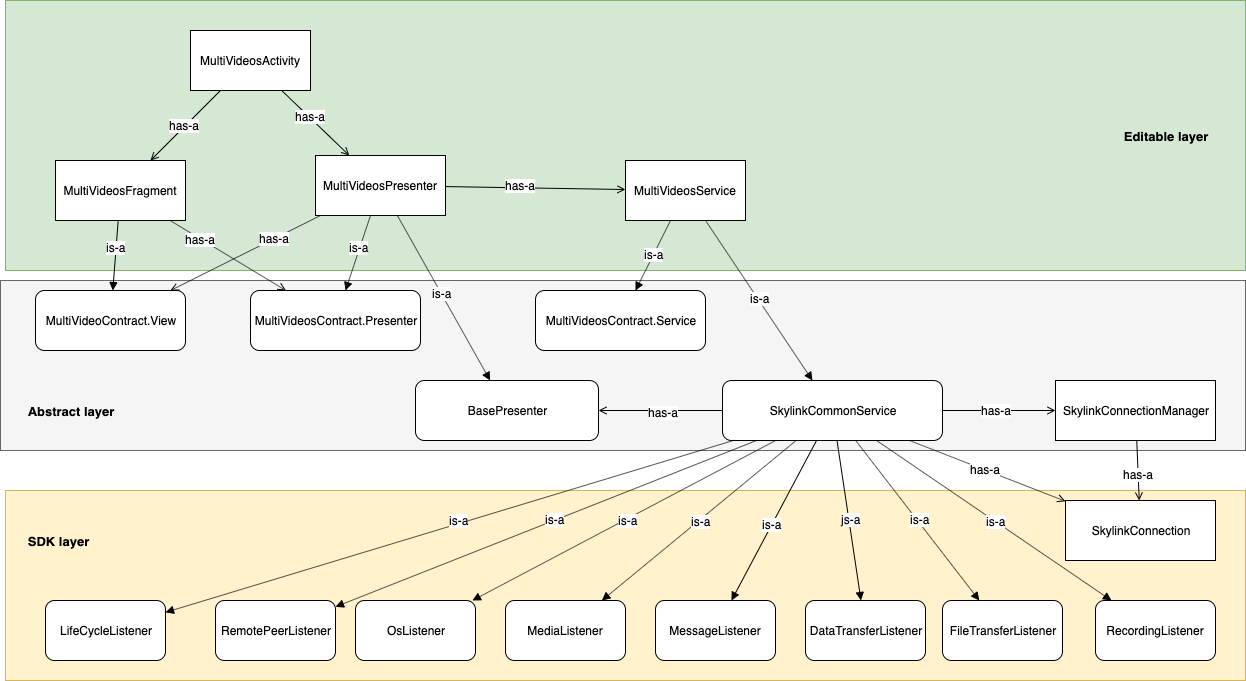

The diagram above was exported from draw.io. Its source (the exported page's mxGraphModel, read from the mxfile embedded in the PNG):
<mxGraphModel dx="2288" dy="946" grid="1" gridSize="10" guides="1" tooltips="1" connect="1" arrows="1" fold="1" page="1" pageScale="1" pageWidth="827" pageHeight="1169" math="0" shadow="0">
  <root>
    <mxCell id="0" />
    <mxCell id="1" parent="0" />
    <mxCell id="mReX3xLzxB4WmtBOpeWu-66" value="" style="rounded=0;whiteSpace=wrap;html=1;fillColor=#fff2cc;strokeColor=#d6b656;" vertex="1" parent="1">
      <mxGeometry x="-120" y="610" width="1240" height="190" as="geometry" />
    </mxCell>
    <mxCell id="mReX3xLzxB4WmtBOpeWu-65" value="" style="rounded=0;whiteSpace=wrap;html=1;fillColor=#f5f5f5;strokeColor=#666666;fontColor=#333333;" vertex="1" parent="1">
      <mxGeometry x="-125" y="400" width="1245" height="170" as="geometry" />
    </mxCell>
    <mxCell id="mReX3xLzxB4WmtBOpeWu-64" value="" style="rounded=0;whiteSpace=wrap;html=1;fillColor=#d5e8d4;strokeColor=#82b366;" vertex="1" parent="1">
      <mxGeometry x="-120" y="120" width="1240" height="270" as="geometry" />
    </mxCell>
    <mxCell id="mReX3xLzxB4WmtBOpeWu-1" value="MultiVideosActivity" style="rounded=0;whiteSpace=wrap;html=1;" vertex="1" parent="1">
      <mxGeometry x="65" y="150" width="120" height="60" as="geometry" />
    </mxCell>
    <mxCell id="mReX3xLzxB4WmtBOpeWu-2" value="MultiVideosFragment" style="rounded=0;whiteSpace=wrap;html=1;" vertex="1" parent="1">
      <mxGeometry x="-70" y="280" width="130" height="60" as="geometry" />
    </mxCell>
    <mxCell id="mReX3xLzxB4WmtBOpeWu-3" value="MultiVideosPresenter" style="rounded=0;whiteSpace=wrap;html=1;" vertex="1" parent="1">
      <mxGeometry x="190" y="275" width="130" height="60" as="geometry" />
    </mxCell>
    <mxCell id="mReX3xLzxB4WmtBOpeWu-4" value="MultiVideosService" style="rounded=0;whiteSpace=wrap;html=1;" vertex="1" parent="1">
      <mxGeometry x="500" y="280" width="120" height="60" as="geometry" />
    </mxCell>
    <mxCell id="mReX3xLzxB4WmtBOpeWu-5" value="MultiVideoContract.View" style="rounded=1;whiteSpace=wrap;html=1;" vertex="1" parent="1">
      <mxGeometry x="-90" y="410" width="150" height="60" as="geometry" />
    </mxCell>
    <mxCell id="mReX3xLzxB4WmtBOpeWu-6" value="MultiVideosContract.Presenter" style="rounded=1;whiteSpace=wrap;html=1;" vertex="1" parent="1">
      <mxGeometry x="125" y="410" width="170" height="60" as="geometry" />
    </mxCell>
    <mxCell id="mReX3xLzxB4WmtBOpeWu-7" value="BasePresenter" style="rounded=1;whiteSpace=wrap;html=1;" vertex="1" parent="1">
      <mxGeometry x="290" y="500" width="183" height="60" as="geometry" />
    </mxCell>
    <mxCell id="mReX3xLzxB4WmtBOpeWu-8" value="MultiVideosContract.Service" style="rounded=1;whiteSpace=wrap;html=1;" vertex="1" parent="1">
      <mxGeometry x="410" y="410" width="170" height="60" as="geometry" />
    </mxCell>
    <mxCell id="mReX3xLzxB4WmtBOpeWu-9" value="SkylinkCommonService" style="rounded=1;whiteSpace=wrap;html=1;" vertex="1" parent="1">
      <mxGeometry x="597" y="500" width="220" height="60" as="geometry" />
    </mxCell>
    <mxCell id="mReX3xLzxB4WmtBOpeWu-10" value="LifeCycleListener" style="rounded=1;whiteSpace=wrap;html=1;" vertex="1" parent="1">
      <mxGeometry x="-80" y="720" width="120" height="60" as="geometry" />
    </mxCell>
    <mxCell id="mReX3xLzxB4WmtBOpeWu-11" value="RemotePeerListener" style="rounded=1;whiteSpace=wrap;html=1;" vertex="1" parent="1">
      <mxGeometry x="90" y="720" width="120" height="60" as="geometry" />
    </mxCell>
    <mxCell id="mReX3xLzxB4WmtBOpeWu-12" value="OsListener" style="rounded=1;whiteSpace=wrap;html=1;" vertex="1" parent="1">
      <mxGeometry x="230" y="720" width="120" height="60" as="geometry" />
    </mxCell>
    <mxCell id="mReX3xLzxB4WmtBOpeWu-13" value="MediaListener" style="rounded=1;whiteSpace=wrap;html=1;" vertex="1" parent="1">
      <mxGeometry x="380" y="720" width="120" height="60" as="geometry" />
    </mxCell>
    <mxCell id="mReX3xLzxB4WmtBOpeWu-14" value="MessageListener" style="rounded=1;whiteSpace=wrap;html=1;" vertex="1" parent="1">
      <mxGeometry x="530" y="720" width="120" height="60" as="geometry" />
    </mxCell>
    <mxCell id="mReX3xLzxB4WmtBOpeWu-15" value="DataTransferListener" style="rounded=1;whiteSpace=wrap;html=1;" vertex="1" parent="1">
      <mxGeometry x="680" y="720" width="120" height="60" as="geometry" />
    </mxCell>
    <mxCell id="mReX3xLzxB4WmtBOpeWu-16" value="FileTransferListener" style="rounded=1;whiteSpace=wrap;html=1;" vertex="1" parent="1">
      <mxGeometry x="817" y="720" width="120" height="60" as="geometry" />
    </mxCell>
    <mxCell id="mReX3xLzxB4WmtBOpeWu-17" value="RecordingListener" style="rounded=1;whiteSpace=wrap;html=1;" vertex="1" parent="1">
      <mxGeometry x="970" y="720" width="120" height="60" as="geometry" />
    </mxCell>
    <mxCell id="mReX3xLzxB4WmtBOpeWu-18" value="SkylinkConnection" style="rounded=0;whiteSpace=wrap;html=1;" vertex="1" parent="1">
      <mxGeometry x="940" y="620" width="150" height="60" as="geometry" />
    </mxCell>
    <mxCell id="mReX3xLzxB4WmtBOpeWu-19" value="SkylinkConnectionManager" style="rounded=0;whiteSpace=wrap;html=1;" vertex="1" parent="1">
      <mxGeometry x="930" y="500" width="160" height="60" as="geometry" />
    </mxCell>
    <mxCell id="mReX3xLzxB4WmtBOpeWu-20" value="" style="endArrow=open;html=1;endFill=0;" edge="1" parent="1" source="mReX3xLzxB4WmtBOpeWu-1" target="mReX3xLzxB4WmtBOpeWu-2">
      <mxGeometry width="50" height="50" relative="1" as="geometry">
        <mxPoint x="-90" y="230" as="sourcePoint" />
        <mxPoint x="-40" y="180" as="targetPoint" />
      </mxGeometry>
    </mxCell>
    <mxCell id="mReX3xLzxB4WmtBOpeWu-42" value="has-a" style="text;html=1;align=center;verticalAlign=middle;resizable=0;points=[];;labelBackgroundColor=#ffffff;" vertex="1" connectable="0" parent="mReX3xLzxB4WmtBOpeWu-20">
      <mxGeometry x="0.0079" y="-1" relative="1" as="geometry">
        <mxPoint as="offset" />
      </mxGeometry>
    </mxCell>
    <mxCell id="mReX3xLzxB4WmtBOpeWu-21" value="" style="endArrow=open;html=1;endFill=0;" edge="1" parent="1" source="mReX3xLzxB4WmtBOpeWu-1" target="mReX3xLzxB4WmtBOpeWu-3">
      <mxGeometry width="50" height="50" relative="1" as="geometry">
        <mxPoint x="300" y="190" as="sourcePoint" />
        <mxPoint x="350" y="140" as="targetPoint" />
      </mxGeometry>
    </mxCell>
    <mxCell id="mReX3xLzxB4WmtBOpeWu-43" value="has-a" style="text;html=1;align=center;verticalAlign=middle;resizable=0;points=[];;labelBackgroundColor=#ffffff;" vertex="1" connectable="0" parent="mReX3xLzxB4WmtBOpeWu-21">
      <mxGeometry x="-0.1907" y="1" relative="1" as="geometry">
        <mxPoint as="offset" />
      </mxGeometry>
    </mxCell>
    <mxCell id="mReX3xLzxB4WmtBOpeWu-22" value="" style="endArrow=block;html=1;endFill=1;" edge="1" parent="1" source="mReX3xLzxB4WmtBOpeWu-2" target="mReX3xLzxB4WmtBOpeWu-5">
      <mxGeometry width="50" height="50" relative="1" as="geometry">
        <mxPoint x="-150" y="210" as="sourcePoint" />
        <mxPoint x="-100" y="160" as="targetPoint" />
      </mxGeometry>
    </mxCell>
    <mxCell id="mReX3xLzxB4WmtBOpeWu-44" value="is-a" style="text;html=1;align=center;verticalAlign=middle;resizable=0;points=[];;labelBackgroundColor=#ffffff;" vertex="1" connectable="0" parent="mReX3xLzxB4WmtBOpeWu-22">
      <mxGeometry x="-0.24" y="-1" relative="1" as="geometry">
        <mxPoint as="offset" />
      </mxGeometry>
    </mxCell>
    <mxCell id="mReX3xLzxB4WmtBOpeWu-23" value="" style="endArrow=open;html=1;endFill=0;" edge="1" parent="1" source="mReX3xLzxB4WmtBOpeWu-2" target="mReX3xLzxB4WmtBOpeWu-6">
      <mxGeometry width="50" height="50" relative="1" as="geometry">
        <mxPoint x="80" y="410" as="sourcePoint" />
        <mxPoint x="130" y="360" as="targetPoint" />
      </mxGeometry>
    </mxCell>
    <mxCell id="mReX3xLzxB4WmtBOpeWu-47" value="has-a" style="text;html=1;align=center;verticalAlign=middle;resizable=0;points=[];;labelBackgroundColor=#ffffff;" vertex="1" connectable="0" parent="mReX3xLzxB4WmtBOpeWu-23">
      <mxGeometry x="-0.4795" relative="1" as="geometry">
        <mxPoint as="offset" />
      </mxGeometry>
    </mxCell>
    <mxCell id="mReX3xLzxB4WmtBOpeWu-24" value="" style="endArrow=open;html=1;endFill=0;" edge="1" parent="1" source="mReX3xLzxB4WmtBOpeWu-3" target="mReX3xLzxB4WmtBOpeWu-5">
      <mxGeometry width="50" height="50" relative="1" as="geometry">
        <mxPoint x="280" y="390" as="sourcePoint" />
        <mxPoint x="330" y="340" as="targetPoint" />
      </mxGeometry>
    </mxCell>
    <mxCell id="mReX3xLzxB4WmtBOpeWu-48" value="has-a" style="text;html=1;align=center;verticalAlign=middle;resizable=0;points=[];;labelBackgroundColor=#ffffff;" vertex="1" connectable="0" parent="mReX3xLzxB4WmtBOpeWu-24">
      <mxGeometry x="-0.38" y="-1" relative="1" as="geometry">
        <mxPoint as="offset" />
      </mxGeometry>
    </mxCell>
    <mxCell id="mReX3xLzxB4WmtBOpeWu-25" value="" style="endArrow=block;html=1;endFill=1;" edge="1" parent="1" source="mReX3xLzxB4WmtBOpeWu-3" target="mReX3xLzxB4WmtBOpeWu-6">
      <mxGeometry width="50" height="50" relative="1" as="geometry">
        <mxPoint x="270" y="390" as="sourcePoint" />
        <mxPoint x="320" y="340" as="targetPoint" />
      </mxGeometry>
    </mxCell>
    <mxCell id="mReX3xLzxB4WmtBOpeWu-45" value="is-a" style="text;html=1;align=center;verticalAlign=middle;resizable=0;points=[];;labelBackgroundColor=#ffffff;" vertex="1" connectable="0" parent="mReX3xLzxB4WmtBOpeWu-25">
      <mxGeometry x="-0.1346" y="-1" relative="1" as="geometry">
        <mxPoint as="offset" />
      </mxGeometry>
    </mxCell>
    <mxCell id="mReX3xLzxB4WmtBOpeWu-26" value="" style="endArrow=block;html=1;endFill=1;" edge="1" parent="1" source="mReX3xLzxB4WmtBOpeWu-3" target="mReX3xLzxB4WmtBOpeWu-7">
      <mxGeometry width="50" height="50" relative="1" as="geometry">
        <mxPoint x="290" y="380" as="sourcePoint" />
        <mxPoint x="340" y="330" as="targetPoint" />
      </mxGeometry>
    </mxCell>
    <mxCell id="mReX3xLzxB4WmtBOpeWu-46" value="is-a" style="text;html=1;align=center;verticalAlign=middle;resizable=0;points=[];;labelBackgroundColor=#ffffff;" vertex="1" connectable="0" parent="mReX3xLzxB4WmtBOpeWu-26">
      <mxGeometry x="-0.0582" y="1" relative="1" as="geometry">
        <mxPoint as="offset" />
      </mxGeometry>
    </mxCell>
    <mxCell id="mReX3xLzxB4WmtBOpeWu-27" value="" style="endArrow=open;html=1;endFill=0;" edge="1" parent="1" source="mReX3xLzxB4WmtBOpeWu-3" target="mReX3xLzxB4WmtBOpeWu-4">
      <mxGeometry width="50" height="50" relative="1" as="geometry">
        <mxPoint x="340" y="260" as="sourcePoint" />
        <mxPoint x="390" y="210" as="targetPoint" />
      </mxGeometry>
    </mxCell>
    <mxCell id="mReX3xLzxB4WmtBOpeWu-49" value="has-a" style="text;html=1;align=center;verticalAlign=middle;resizable=0;points=[];;labelBackgroundColor=#ffffff;" vertex="1" connectable="0" parent="mReX3xLzxB4WmtBOpeWu-27">
      <mxGeometry x="-0.1807" y="3" relative="1" as="geometry">
        <mxPoint as="offset" />
      </mxGeometry>
    </mxCell>
    <mxCell id="mReX3xLzxB4WmtBOpeWu-28" value="" style="endArrow=block;html=1;endFill=1;" edge="1" parent="1" source="mReX3xLzxB4WmtBOpeWu-4" target="mReX3xLzxB4WmtBOpeWu-8">
      <mxGeometry width="50" height="50" relative="1" as="geometry">
        <mxPoint x="590" y="310" as="sourcePoint" />
        <mxPoint x="640" y="260" as="targetPoint" />
      </mxGeometry>
    </mxCell>
    <mxCell id="mReX3xLzxB4WmtBOpeWu-50" value="is-a" style="text;html=1;align=center;verticalAlign=middle;resizable=0;points=[];;labelBackgroundColor=#ffffff;" vertex="1" connectable="0" parent="mReX3xLzxB4WmtBOpeWu-28">
      <mxGeometry x="-0.0492" relative="1" as="geometry">
        <mxPoint as="offset" />
      </mxGeometry>
    </mxCell>
    <mxCell id="mReX3xLzxB4WmtBOpeWu-29" value="" style="endArrow=block;html=1;endFill=1;" edge="1" parent="1" source="mReX3xLzxB4WmtBOpeWu-4" target="mReX3xLzxB4WmtBOpeWu-9">
      <mxGeometry width="50" height="50" relative="1" as="geometry">
        <mxPoint x="630" y="310" as="sourcePoint" />
        <mxPoint x="680" y="260" as="targetPoint" />
      </mxGeometry>
    </mxCell>
    <mxCell id="mReX3xLzxB4WmtBOpeWu-51" value="is-a" style="text;html=1;align=center;verticalAlign=middle;resizable=0;points=[];;labelBackgroundColor=#ffffff;" vertex="1" connectable="0" parent="mReX3xLzxB4WmtBOpeWu-29">
      <mxGeometry x="-0.0136" y="2" relative="1" as="geometry">
        <mxPoint as="offset" />
      </mxGeometry>
    </mxCell>
    <mxCell id="mReX3xLzxB4WmtBOpeWu-30" value="" style="endArrow=open;html=1;endFill=0;" edge="1" parent="1" source="mReX3xLzxB4WmtBOpeWu-9" target="mReX3xLzxB4WmtBOpeWu-7">
      <mxGeometry width="50" height="50" relative="1" as="geometry">
        <mxPoint x="510" y="630" as="sourcePoint" />
        <mxPoint x="560" y="580" as="targetPoint" />
      </mxGeometry>
    </mxCell>
    <mxCell id="mReX3xLzxB4WmtBOpeWu-55" value="has-a" style="text;html=1;align=center;verticalAlign=middle;resizable=0;points=[];;labelBackgroundColor=#ffffff;" vertex="1" connectable="0" parent="mReX3xLzxB4WmtBOpeWu-30">
      <mxGeometry x="-0.0333" y="1" relative="1" as="geometry">
        <mxPoint as="offset" />
      </mxGeometry>
    </mxCell>
    <mxCell id="mReX3xLzxB4WmtBOpeWu-31" value="" style="endArrow=block;html=1;endFill=1;" edge="1" parent="1" source="mReX3xLzxB4WmtBOpeWu-9" target="mReX3xLzxB4WmtBOpeWu-10">
      <mxGeometry width="50" height="50" relative="1" as="geometry">
        <mxPoint x="520" y="650" as="sourcePoint" />
        <mxPoint x="570" y="600" as="targetPoint" />
      </mxGeometry>
    </mxCell>
    <mxCell id="mReX3xLzxB4WmtBOpeWu-56" value="is-a" style="text;html=1;align=center;verticalAlign=middle;resizable=0;points=[];;labelBackgroundColor=#ffffff;" vertex="1" connectable="0" parent="mReX3xLzxB4WmtBOpeWu-31">
      <mxGeometry x="-0.0351" y="-4" relative="1" as="geometry">
        <mxPoint as="offset" />
      </mxGeometry>
    </mxCell>
    <mxCell id="mReX3xLzxB4WmtBOpeWu-32" value="" style="endArrow=block;html=1;endFill=1;" edge="1" parent="1" source="mReX3xLzxB4WmtBOpeWu-9" target="mReX3xLzxB4WmtBOpeWu-11">
      <mxGeometry width="50" height="50" relative="1" as="geometry">
        <mxPoint x="600" y="660" as="sourcePoint" />
        <mxPoint x="650" y="610" as="targetPoint" />
      </mxGeometry>
    </mxCell>
    <mxCell id="mReX3xLzxB4WmtBOpeWu-57" value="is-a" style="text;html=1;align=center;verticalAlign=middle;resizable=0;points=[];;labelBackgroundColor=#ffffff;" vertex="1" connectable="0" parent="mReX3xLzxB4WmtBOpeWu-32">
      <mxGeometry x="-0.0393" y="-1" relative="1" as="geometry">
        <mxPoint as="offset" />
      </mxGeometry>
    </mxCell>
    <mxCell id="mReX3xLzxB4WmtBOpeWu-33" value="" style="endArrow=block;html=1;endFill=1;" edge="1" parent="1" source="mReX3xLzxB4WmtBOpeWu-9" target="mReX3xLzxB4WmtBOpeWu-12">
      <mxGeometry width="50" height="50" relative="1" as="geometry">
        <mxPoint x="540" y="650" as="sourcePoint" />
        <mxPoint x="590" y="600" as="targetPoint" />
      </mxGeometry>
    </mxCell>
    <mxCell id="mReX3xLzxB4WmtBOpeWu-58" value="is-a" style="text;html=1;align=center;verticalAlign=middle;resizable=0;points=[];;labelBackgroundColor=#ffffff;" vertex="1" connectable="0" parent="mReX3xLzxB4WmtBOpeWu-33">
      <mxGeometry x="-0.0201" y="1" relative="1" as="geometry">
        <mxPoint as="offset" />
      </mxGeometry>
    </mxCell>
    <mxCell id="mReX3xLzxB4WmtBOpeWu-34" value="" style="endArrow=block;html=1;endFill=1;" edge="1" parent="1" source="mReX3xLzxB4WmtBOpeWu-9" target="mReX3xLzxB4WmtBOpeWu-13">
      <mxGeometry width="50" height="50" relative="1" as="geometry">
        <mxPoint x="630" y="630" as="sourcePoint" />
        <mxPoint x="680" y="580" as="targetPoint" />
      </mxGeometry>
    </mxCell>
    <mxCell id="mReX3xLzxB4WmtBOpeWu-59" value="is-a" style="text;html=1;align=center;verticalAlign=middle;resizable=0;points=[];;labelBackgroundColor=#ffffff;" vertex="1" connectable="0" parent="mReX3xLzxB4WmtBOpeWu-34">
      <mxGeometry x="-0.0058" y="1" relative="1" as="geometry">
        <mxPoint as="offset" />
      </mxGeometry>
    </mxCell>
    <mxCell id="mReX3xLzxB4WmtBOpeWu-35" value="" style="endArrow=block;html=1;endFill=1;" edge="1" parent="1" source="mReX3xLzxB4WmtBOpeWu-9" target="mReX3xLzxB4WmtBOpeWu-14">
      <mxGeometry width="50" height="50" relative="1" as="geometry">
        <mxPoint x="690" y="630" as="sourcePoint" />
        <mxPoint x="740" y="580" as="targetPoint" />
      </mxGeometry>
    </mxCell>
    <mxCell id="mReX3xLzxB4WmtBOpeWu-60" value="is-a" style="text;html=1;align=center;verticalAlign=middle;resizable=0;points=[];;labelBackgroundColor=#ffffff;" vertex="1" connectable="0" parent="mReX3xLzxB4WmtBOpeWu-35">
      <mxGeometry x="0.0477" relative="1" as="geometry">
        <mxPoint as="offset" />
      </mxGeometry>
    </mxCell>
    <mxCell id="mReX3xLzxB4WmtBOpeWu-36" value="" style="endArrow=block;html=1;endFill=1;" edge="1" parent="1" source="mReX3xLzxB4WmtBOpeWu-9" target="mReX3xLzxB4WmtBOpeWu-15">
      <mxGeometry width="50" height="50" relative="1" as="geometry">
        <mxPoint x="700" y="640" as="sourcePoint" />
        <mxPoint x="750" y="590" as="targetPoint" />
      </mxGeometry>
    </mxCell>
    <mxCell id="mReX3xLzxB4WmtBOpeWu-61" value="js-a" style="text;html=1;align=center;verticalAlign=middle;resizable=0;points=[];;labelBackgroundColor=#ffffff;" vertex="1" connectable="0" parent="mReX3xLzxB4WmtBOpeWu-36">
      <mxGeometry x="-0.0146" y="2" relative="1" as="geometry">
        <mxPoint as="offset" />
      </mxGeometry>
    </mxCell>
    <mxCell id="mReX3xLzxB4WmtBOpeWu-37" value="" style="endArrow=block;html=1;endFill=1;" edge="1" parent="1" source="mReX3xLzxB4WmtBOpeWu-9" target="mReX3xLzxB4WmtBOpeWu-16">
      <mxGeometry width="50" height="50" relative="1" as="geometry">
        <mxPoint x="690" y="480" as="sourcePoint" />
        <mxPoint x="740" y="430" as="targetPoint" />
      </mxGeometry>
    </mxCell>
    <mxCell id="mReX3xLzxB4WmtBOpeWu-62" value="is-a" style="text;html=1;align=center;verticalAlign=middle;resizable=0;points=[];;labelBackgroundColor=#ffffff;" vertex="1" connectable="0" parent="mReX3xLzxB4WmtBOpeWu-37">
      <mxGeometry x="0.0033" y="2" relative="1" as="geometry">
        <mxPoint as="offset" />
      </mxGeometry>
    </mxCell>
    <mxCell id="mReX3xLzxB4WmtBOpeWu-38" value="" style="endArrow=block;html=1;endFill=1;" edge="1" parent="1" source="mReX3xLzxB4WmtBOpeWu-9" target="mReX3xLzxB4WmtBOpeWu-17">
      <mxGeometry width="50" height="50" relative="1" as="geometry">
        <mxPoint x="890" y="360" as="sourcePoint" />
        <mxPoint x="940" y="310" as="targetPoint" />
      </mxGeometry>
    </mxCell>
    <mxCell id="mReX3xLzxB4WmtBOpeWu-63" value="is-a" style="text;html=1;align=center;verticalAlign=middle;resizable=0;points=[];;labelBackgroundColor=#ffffff;" vertex="1" connectable="0" parent="mReX3xLzxB4WmtBOpeWu-38">
      <mxGeometry x="0.0051" relative="1" as="geometry">
        <mxPoint x="1" as="offset" />
      </mxGeometry>
    </mxCell>
    <mxCell id="mReX3xLzxB4WmtBOpeWu-39" value="" style="endArrow=open;html=1;endFill=0;" edge="1" parent="1" source="mReX3xLzxB4WmtBOpeWu-9" target="mReX3xLzxB4WmtBOpeWu-18">
      <mxGeometry width="50" height="50" relative="1" as="geometry">
        <mxPoint x="690" y="480" as="sourcePoint" />
        <mxPoint x="740" y="430" as="targetPoint" />
      </mxGeometry>
    </mxCell>
    <mxCell id="mReX3xLzxB4WmtBOpeWu-54" value="has-a" style="text;html=1;align=center;verticalAlign=middle;resizable=0;points=[];;labelBackgroundColor=#ffffff;" vertex="1" connectable="0" parent="mReX3xLzxB4WmtBOpeWu-39">
      <mxGeometry x="-0.0369" y="1" relative="1" as="geometry">
        <mxPoint as="offset" />
      </mxGeometry>
    </mxCell>
    <mxCell id="mReX3xLzxB4WmtBOpeWu-40" value="" style="endArrow=open;html=1;endFill=0;" edge="1" parent="1" source="mReX3xLzxB4WmtBOpeWu-9" target="mReX3xLzxB4WmtBOpeWu-19">
      <mxGeometry width="50" height="50" relative="1" as="geometry">
        <mxPoint x="680" y="410" as="sourcePoint" />
        <mxPoint x="730" y="360" as="targetPoint" />
      </mxGeometry>
    </mxCell>
    <mxCell id="mReX3xLzxB4WmtBOpeWu-52" value="has-a" style="text;html=1;align=center;verticalAlign=middle;resizable=0;points=[];;labelBackgroundColor=#ffffff;" vertex="1" connectable="0" parent="mReX3xLzxB4WmtBOpeWu-40">
      <mxGeometry x="-0.0574" y="1" relative="1" as="geometry">
        <mxPoint as="offset" />
      </mxGeometry>
    </mxCell>
    <mxCell id="mReX3xLzxB4WmtBOpeWu-41" value="" style="endArrow=open;html=1;endFill=0;" edge="1" parent="1" source="mReX3xLzxB4WmtBOpeWu-19" target="mReX3xLzxB4WmtBOpeWu-18">
      <mxGeometry width="50" height="50" relative="1" as="geometry">
        <mxPoint x="900" y="520" as="sourcePoint" />
        <mxPoint x="950" y="470" as="targetPoint" />
      </mxGeometry>
    </mxCell>
    <mxCell id="mReX3xLzxB4WmtBOpeWu-53" value="has-a" style="text;html=1;align=center;verticalAlign=middle;resizable=0;points=[];;labelBackgroundColor=#ffffff;" vertex="1" connectable="0" parent="mReX3xLzxB4WmtBOpeWu-41">
      <mxGeometry x="0.1302" relative="1" as="geometry">
        <mxPoint as="offset" />
      </mxGeometry>
    </mxCell>
    <mxCell id="mReX3xLzxB4WmtBOpeWu-67" value="&lt;b&gt;&lt;font style=&quot;font-size: 13px&quot;&gt;Editable layer&lt;/font&gt;&lt;/b&gt;" style="text;html=1;strokeColor=none;fillColor=none;align=center;verticalAlign=middle;whiteSpace=wrap;rounded=0;" vertex="1" parent="1">
      <mxGeometry x="990" y="245" width="100" height="20" as="geometry" />
    </mxCell>
    <mxCell id="mReX3xLzxB4WmtBOpeWu-68" value="&lt;b&gt;&lt;font style=&quot;font-size: 13px&quot;&gt;Abstract layer&lt;/font&gt;&lt;/b&gt;" style="text;html=1;strokeColor=none;fillColor=none;align=center;verticalAlign=middle;whiteSpace=wrap;rounded=0;" vertex="1" parent="1">
      <mxGeometry x="-110" y="520" width="110" height="20" as="geometry" />
    </mxCell>
    <mxCell id="mReX3xLzxB4WmtBOpeWu-69" value="&lt;b&gt;&lt;font style=&quot;font-size: 13px&quot;&gt;SDK layer&lt;/font&gt;&lt;/b&gt;" style="text;html=1;strokeColor=none;fillColor=none;align=center;verticalAlign=middle;whiteSpace=wrap;rounded=0;" vertex="1" parent="1">
      <mxGeometry x="-110" y="650" width="85" height="20" as="geometry" />
    </mxCell>
  </root>
</mxGraphModel>